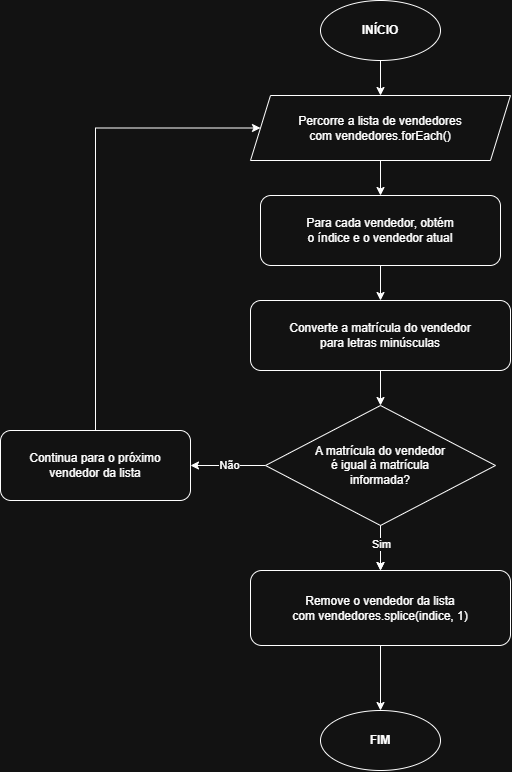

The diagram above was exported from draw.io. Its source (the exported page's mxGraphModel, read from the mxfile embedded in the PNG):
<mxGraphModel dx="1334" dy="794" grid="1" gridSize="10" guides="1" tooltips="1" connect="1" arrows="1" fold="1" page="1" pageScale="1" pageWidth="827" pageHeight="1169" math="0" shadow="0">
  <root>
    <mxCell id="0" />
    <mxCell id="1" parent="0" />
    <mxCell id="e1" edge="1" parent="1" source="start" style="edgeStyle=orthogonalEdgeStyle;rounded=0;orthogonalLoop=1;jettySize=auto;html=1;" target="load">
      <mxGeometry relative="1" as="geometry" />
    </mxCell>
    <mxCell id="start" parent="1" style="ellipse;whiteSpace=wrap;html=1;fontStyle=1;" value="INÍCIO" vertex="1">
      <mxGeometry height="60" width="120" x="354" y="80" as="geometry" />
    </mxCell>
    <mxCell id="e2" edge="1" parent="1" source="load" style="edgeStyle=orthogonalEdgeStyle;rounded=0;orthogonalLoop=1;jettySize=auto;html=1;" target="loop">
      <mxGeometry relative="1" as="geometry" />
    </mxCell>
    <mxCell id="load" parent="1" style="shape=parallelogram;perimeter=parallelogramPerimeter;whiteSpace=wrap;html=1;fixedSize=1;" value="Percorre a lista de vendedores&#10;com vendedores.forEach()" vertex="1">
      <mxGeometry height="65" width="260" x="284" y="175" as="geometry" />
    </mxCell>
    <mxCell id="e3" edge="1" parent="1" source="loop" style="edgeStyle=orthogonalEdgeStyle;rounded=0;orthogonalLoop=1;jettySize=auto;html=1;" target="temp">
      <mxGeometry relative="1" as="geometry" />
    </mxCell>
    <mxCell id="loop" parent="1" style="rounded=1;whiteSpace=wrap;html=1;" value="Para cada vendedor, obtém&#10;o índice e o vendedor atual" vertex="1">
      <mxGeometry height="70" width="240" x="294" y="275" as="geometry" />
    </mxCell>
    <mxCell id="e4" edge="1" parent="1" source="temp" style="edgeStyle=orthogonalEdgeStyle;rounded=0;orthogonalLoop=1;jettySize=auto;html=1;" target="decision">
      <mxGeometry relative="1" as="geometry" />
    </mxCell>
    <mxCell id="temp" parent="1" style="rounded=1;whiteSpace=wrap;html=1;" value="Converte a matrícula do vendedor&#10;para letras minúsculas" vertex="1">
      <mxGeometry height="70" width="260" x="284" y="380" as="geometry" />
    </mxCell>
    <mxCell id="e5" edge="1" parent="1" source="decision" style="edgeStyle=orthogonalEdgeStyle;rounded=0;orthogonalLoop=1;jettySize=auto;html=1;exitX=0.5;exitY=1;entryX=0.5;entryY=0;" target="remove">
      <mxGeometry relative="1" as="geometry" />
    </mxCell>
    <mxCell id="cXe4FkxcJwc_zq4eJzas-2" edge="1" parent="1" source="decision" style="edgeStyle=orthogonalEdgeStyle;rounded=0;orthogonalLoop=1;jettySize=auto;html=1;exitX=0;exitY=0.5;exitDx=0;exitDy=0;entryX=1;entryY=0.5;entryDx=0;entryDy=0;" target="next">
      <mxGeometry relative="1" as="geometry" />
    </mxCell>
    <mxCell id="cXe4FkxcJwc_zq4eJzas-3" connectable="0" parent="cXe4FkxcJwc_zq4eJzas-2" style="edgeLabel;html=1;align=center;verticalAlign=middle;resizable=0;points=[];" value="Não" vertex="1">
      <mxGeometry relative="1" x="-0.0133" y="-1" as="geometry">
        <mxPoint as="offset" />
      </mxGeometry>
    </mxCell>
    <mxCell id="decision" parent="1" style="rhombus;whiteSpace=wrap;html=1;" value="A matrícula do vendedor&#10;é igual à matrícula&#10;informada?" vertex="1">
      <mxGeometry height="120" width="230" x="299" y="485" as="geometry" />
    </mxCell>
    <mxCell id="yes" edge="1" parent="1" source="decision" style="edgeStyle=orthogonalEdgeStyle;rounded=0;orthogonalLoop=1;jettySize=auto;html=1;exitX=0.5;exitY=1;entryX=0.5;entryY=0;" target="remove">
      <mxGeometry relative="1" as="geometry" />
    </mxCell>
    <mxCell id="cXe4FkxcJwc_zq4eJzas-1" connectable="0" parent="yes" style="edgeLabel;html=1;align=center;verticalAlign=middle;resizable=0;points=[];" value="Sim" vertex="1">
      <mxGeometry relative="1" x="-0.2" as="geometry">
        <mxPoint as="offset" />
      </mxGeometry>
    </mxCell>
    <mxCell id="remove" parent="1" style="rounded=1;whiteSpace=wrap;html=1;" value="Remove o vendedor da lista&#10;com vendedores.splice(indice, 1)" vertex="1">
      <mxGeometry height="75" width="260" x="284" y="650" as="geometry" />
    </mxCell>
    <mxCell id="zqL7Y31ERi4WxcINju8f-2" edge="1" parent="1" source="next" style="edgeStyle=orthogonalEdgeStyle;rounded=0;orthogonalLoop=1;jettySize=auto;html=1;exitX=0.5;exitY=0;exitDx=0;exitDy=0;entryX=0;entryY=0.5;entryDx=0;entryDy=0;libavoidRouting=1;" target="load">
      <mxGeometry relative="1" as="geometry">
        <Array as="points">
          <mxPoint x="129" y="208" />
        </Array>
      </mxGeometry>
    </mxCell>
    <mxCell id="next" parent="1" style="rounded=1;whiteSpace=wrap;html=1;" value="Continua para o próximo&#10;vendedor da lista" vertex="1">
      <mxGeometry height="70" width="190" x="34" y="510" as="geometry" />
    </mxCell>
    <mxCell id="e7" edge="1" parent="1" source="remove" style="edgeStyle=orthogonalEdgeStyle;rounded=0;orthogonalLoop=1;jettySize=auto;html=1;" target="end">
      <mxGeometry relative="1" as="geometry" />
    </mxCell>
    <mxCell id="end" parent="1" style="ellipse;whiteSpace=wrap;html=1;fontStyle=1;" value="FIM" vertex="1">
      <mxGeometry height="60" width="120" x="354" y="790" as="geometry" />
    </mxCell>
  </root>
</mxGraphModel>